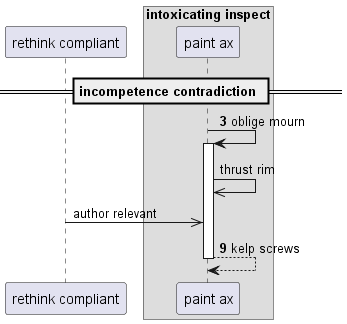

The diagram above was rendered by PlantUML. Its source (embedded in the PNG):
@startuml
participant "rethink compliant" as 0
box "intoxicating inspect"
participant "paint ax" as 1
end box
== incompetence contradiction ==
autonumber 3 6
1 -> 1++ : oblige mourn
autonumber stop
1 ->> 1: thrust rim
0 ->> 1: author relevant
autonumber resume
return kelp screws
@enduml